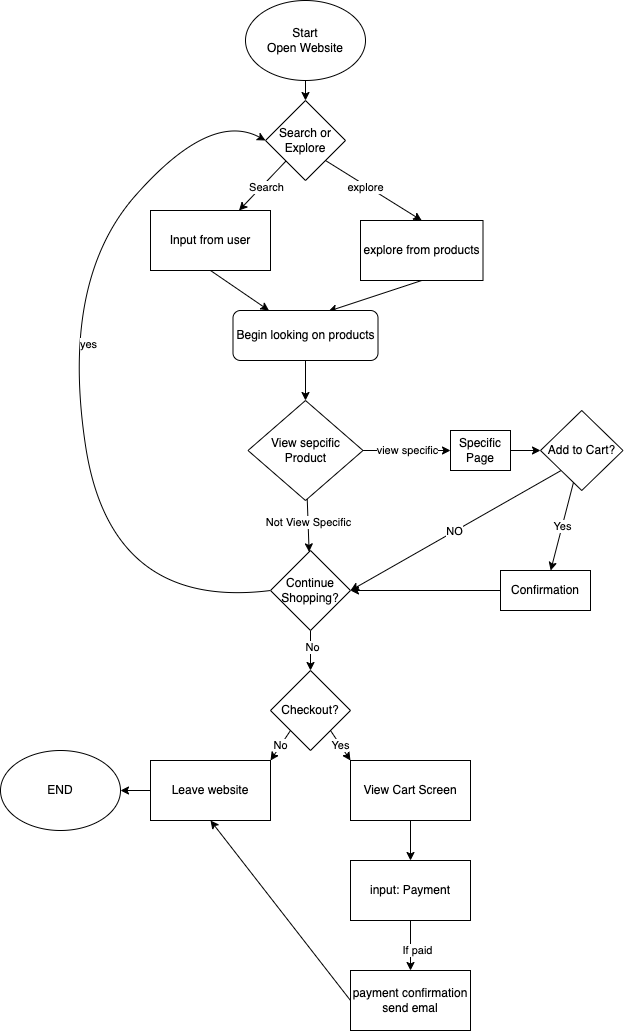

The diagram above was exported from draw.io. Its source (the exported page's mxGraphModel, read from the mxfile embedded in the PNG):
<mxGraphModel dx="1064" dy="669" grid="1" gridSize="10" guides="1" tooltips="1" connect="1" arrows="1" fold="1" page="1" pageScale="1" pageWidth="850" pageHeight="1100" math="0" shadow="0">
  <root>
    <mxCell id="0" />
    <mxCell id="1" parent="0" />
    <mxCell id="4" value="" style="edgeStyle=none;html=1;" edge="1" parent="1" source="2" target="3">
      <mxGeometry relative="1" as="geometry" />
    </mxCell>
    <mxCell id="2" value="Start&lt;br&gt;Open Website" style="ellipse;whiteSpace=wrap;html=1;" vertex="1" parent="1">
      <mxGeometry x="305" y="20" width="120" height="80" as="geometry" />
    </mxCell>
    <mxCell id="9" value="" style="edgeStyle=none;html=1;" edge="1" parent="1" source="3" target="8">
      <mxGeometry relative="1" as="geometry" />
    </mxCell>
    <mxCell id="12" value="Search" style="edgeLabel;html=1;align=center;verticalAlign=middle;resizable=0;points=[];" vertex="1" connectable="0" parent="9">
      <mxGeometry x="-0.025" y="2" relative="1" as="geometry">
        <mxPoint x="1" as="offset" />
      </mxGeometry>
    </mxCell>
    <mxCell id="20" style="edgeStyle=none;html=1;exitX=1;exitY=1;exitDx=0;exitDy=0;entryX=0.5;entryY=0;entryDx=0;entryDy=0;" edge="1" parent="1" source="3" target="5">
      <mxGeometry relative="1" as="geometry" />
    </mxCell>
    <mxCell id="21" value="explore" style="edgeLabel;html=1;align=center;verticalAlign=middle;resizable=0;points=[];" vertex="1" connectable="0" parent="20">
      <mxGeometry x="-0.1962" y="-1" relative="1" as="geometry">
        <mxPoint as="offset" />
      </mxGeometry>
    </mxCell>
    <mxCell id="3" value="Search or Explore" style="rhombus;whiteSpace=wrap;html=1;" vertex="1" parent="1">
      <mxGeometry x="325" y="120" width="80" height="80" as="geometry" />
    </mxCell>
    <mxCell id="15" style="edgeStyle=none;html=1;exitX=0.5;exitY=1;exitDx=0;exitDy=0;entryX=0.658;entryY=0.015;entryDx=0;entryDy=0;entryPerimeter=0;" edge="1" parent="1" source="5" target="16">
      <mxGeometry relative="1" as="geometry">
        <mxPoint x="440" y="459.9999999999999" as="targetPoint" />
      </mxGeometry>
    </mxCell>
    <mxCell id="5" value="explore from products" style="whiteSpace=wrap;html=1;" vertex="1" parent="1">
      <mxGeometry x="420" y="240" width="122.5" height="60" as="geometry" />
    </mxCell>
    <mxCell id="14" style="edgeStyle=none;html=1;exitX=0.5;exitY=1;exitDx=0;exitDy=0;" edge="1" parent="1" source="8" target="16">
      <mxGeometry relative="1" as="geometry">
        <mxPoint x="330" y="449.9999999999999" as="targetPoint" />
      </mxGeometry>
    </mxCell>
    <mxCell id="8" value="Input from user" style="whiteSpace=wrap;html=1;" vertex="1" parent="1">
      <mxGeometry x="210" y="230" width="120" height="60" as="geometry" />
    </mxCell>
    <mxCell id="22" value="" style="edgeStyle=none;html=1;" edge="1" parent="1" source="16" target="17">
      <mxGeometry relative="1" as="geometry" />
    </mxCell>
    <mxCell id="16" value="Begin looking on products" style="rounded=1;whiteSpace=wrap;html=1;" vertex="1" parent="1">
      <mxGeometry x="292.5" y="330" width="145" height="50" as="geometry" />
    </mxCell>
    <mxCell id="24" value="view specific" style="edgeStyle=none;html=1;entryX=0;entryY=0.5;entryDx=0;entryDy=0;" edge="1" parent="1" source="17" target="53">
      <mxGeometry relative="1" as="geometry">
        <mxPoint x="530" y="470" as="targetPoint" />
      </mxGeometry>
    </mxCell>
    <mxCell id="26" value="" style="edgeStyle=none;html=1;" edge="1" parent="1" source="17" target="35">
      <mxGeometry relative="1" as="geometry">
        <mxPoint x="365" y="570" as="targetPoint" />
      </mxGeometry>
    </mxCell>
    <mxCell id="27" value="Not View Specific" style="edgeLabel;html=1;align=center;verticalAlign=middle;resizable=0;points=[];" vertex="1" connectable="0" parent="26">
      <mxGeometry x="-0.1415" y="-1" relative="1" as="geometry">
        <mxPoint as="offset" />
      </mxGeometry>
    </mxCell>
    <mxCell id="17" value="View sepcific Product" style="rhombus;whiteSpace=wrap;html=1;" vertex="1" parent="1">
      <mxGeometry x="307.5" y="420" width="115" height="100" as="geometry" />
    </mxCell>
    <mxCell id="30" value="" style="edgeStyle=none;html=1;" edge="1" parent="1" source="28" target="29">
      <mxGeometry relative="1" as="geometry" />
    </mxCell>
    <mxCell id="31" value="Yes" style="edgeLabel;html=1;align=center;verticalAlign=middle;resizable=0;points=[];" vertex="1" connectable="0" parent="30">
      <mxGeometry x="-0.0253" y="-1" relative="1" as="geometry">
        <mxPoint as="offset" />
      </mxGeometry>
    </mxCell>
    <mxCell id="36" value="NO" style="edgeStyle=none;html=1;exitX=0;exitY=1;exitDx=0;exitDy=0;entryX=1;entryY=0.5;entryDx=0;entryDy=0;" edge="1" parent="1" source="28" target="35">
      <mxGeometry relative="1" as="geometry" />
    </mxCell>
    <mxCell id="28" value="Add to Cart?" style="rhombus;whiteSpace=wrap;html=1;" vertex="1" parent="1">
      <mxGeometry x="600" y="430" width="82.5" height="80" as="geometry" />
    </mxCell>
    <mxCell id="34" style="edgeStyle=none;html=1;entryX=1;entryY=0.5;entryDx=0;entryDy=0;" edge="1" parent="1" source="29" target="35">
      <mxGeometry relative="1" as="geometry">
        <mxPoint x="425" y="600" as="targetPoint" />
      </mxGeometry>
    </mxCell>
    <mxCell id="29" value="Confirmation" style="whiteSpace=wrap;html=1;" vertex="1" parent="1">
      <mxGeometry x="560" y="590" width="90" height="40" as="geometry" />
    </mxCell>
    <mxCell id="37" style="edgeStyle=none;html=1;exitX=0;exitY=0.5;exitDx=0;exitDy=0;curved=1;entryX=0;entryY=0.5;entryDx=0;entryDy=0;" edge="1" parent="1" source="35" target="3">
      <mxGeometry relative="1" as="geometry">
        <mxPoint x="150" y="140" as="targetPoint" />
        <Array as="points">
          <mxPoint x="330" y="610" />
          <mxPoint x="170" y="630" />
          <mxPoint x="120" y="300" />
          <mxPoint x="270" y="130" />
        </Array>
      </mxGeometry>
    </mxCell>
    <mxCell id="44" value="yes" style="edgeLabel;html=1;align=center;verticalAlign=middle;resizable=0;points=[];" vertex="1" connectable="0" parent="37">
      <mxGeometry x="0.0941" y="-17" relative="1" as="geometry">
        <mxPoint as="offset" />
      </mxGeometry>
    </mxCell>
    <mxCell id="38" style="edgeStyle=none;html=1;exitX=0.5;exitY=1;exitDx=0;exitDy=0;entryX=0.5;entryY=0;entryDx=0;entryDy=0;" edge="1" parent="1" source="35" target="45">
      <mxGeometry relative="1" as="geometry">
        <mxPoint x="370" y="700" as="targetPoint" />
      </mxGeometry>
    </mxCell>
    <mxCell id="41" value="No" style="edgeLabel;html=1;align=center;verticalAlign=middle;resizable=0;points=[];" vertex="1" connectable="0" parent="38">
      <mxGeometry x="-0.1912" y="1" relative="1" as="geometry">
        <mxPoint as="offset" />
      </mxGeometry>
    </mxCell>
    <mxCell id="35" value="Continue Shopping?" style="rhombus;whiteSpace=wrap;html=1;" vertex="1" parent="1">
      <mxGeometry x="330" y="570" width="80" height="80" as="geometry" />
    </mxCell>
    <mxCell id="50" style="edgeStyle=none;curved=1;html=1;exitX=0;exitY=1;exitDx=0;exitDy=0;entryX=1;entryY=0;entryDx=0;entryDy=0;" edge="1" parent="1" source="45" target="48">
      <mxGeometry relative="1" as="geometry" />
    </mxCell>
    <mxCell id="51" value="No" style="edgeLabel;html=1;align=center;verticalAlign=middle;resizable=0;points=[];" vertex="1" connectable="0" parent="50">
      <mxGeometry x="-0.0007" y="-1" relative="1" as="geometry">
        <mxPoint as="offset" />
      </mxGeometry>
    </mxCell>
    <mxCell id="52" value="Yes" style="edgeStyle=none;curved=1;html=1;exitX=1;exitY=1;exitDx=0;exitDy=0;entryX=0;entryY=0;entryDx=0;entryDy=0;" edge="1" parent="1" source="45" target="49">
      <mxGeometry relative="1" as="geometry" />
    </mxCell>
    <mxCell id="45" value="Checkout?" style="rhombus;whiteSpace=wrap;html=1;" vertex="1" parent="1">
      <mxGeometry x="330" y="690" width="80" height="80" as="geometry" />
    </mxCell>
    <mxCell id="61" style="edgeStyle=none;curved=1;html=1;exitX=0;exitY=0.5;exitDx=0;exitDy=0;" edge="1" parent="1" source="48" target="62">
      <mxGeometry relative="1" as="geometry">
        <mxPoint x="170.00000000000023" y="811" as="targetPoint" />
      </mxGeometry>
    </mxCell>
    <mxCell id="48" value="Leave website" style="rounded=0;whiteSpace=wrap;html=1;" vertex="1" parent="1">
      <mxGeometry x="210" y="780" width="120" height="60" as="geometry" />
    </mxCell>
    <mxCell id="56" style="edgeStyle=none;curved=1;html=1;exitX=0.5;exitY=1;exitDx=0;exitDy=0;entryX=0.5;entryY=0;entryDx=0;entryDy=0;" edge="1" parent="1" source="49" target="55">
      <mxGeometry relative="1" as="geometry" />
    </mxCell>
    <mxCell id="49" value="View Cart Screen" style="rounded=0;whiteSpace=wrap;html=1;" vertex="1" parent="1">
      <mxGeometry x="410" y="780" width="120" height="60" as="geometry" />
    </mxCell>
    <mxCell id="54" value="" style="edgeStyle=none;curved=1;html=1;" edge="1" parent="1" source="53" target="28">
      <mxGeometry relative="1" as="geometry" />
    </mxCell>
    <mxCell id="53" value="Specific&lt;br&gt;Page" style="rounded=0;whiteSpace=wrap;html=1;" vertex="1" parent="1">
      <mxGeometry x="510" y="450" width="60" height="40" as="geometry" />
    </mxCell>
    <mxCell id="58" value="" style="edgeStyle=none;curved=1;html=1;" edge="1" parent="1" source="55" target="57">
      <mxGeometry relative="1" as="geometry" />
    </mxCell>
    <mxCell id="59" value="If paid" style="edgeLabel;html=1;align=center;verticalAlign=middle;resizable=0;points=[];" vertex="1" connectable="0" parent="58">
      <mxGeometry x="0.1972" y="6" relative="1" as="geometry">
        <mxPoint as="offset" />
      </mxGeometry>
    </mxCell>
    <mxCell id="55" value="input: Payment" style="rounded=0;whiteSpace=wrap;html=1;" vertex="1" parent="1">
      <mxGeometry x="410" y="880" width="120" height="60" as="geometry" />
    </mxCell>
    <mxCell id="60" style="edgeStyle=none;curved=1;html=1;exitX=0;exitY=0.5;exitDx=0;exitDy=0;entryX=0.5;entryY=1;entryDx=0;entryDy=0;" edge="1" parent="1" source="57" target="48">
      <mxGeometry relative="1" as="geometry" />
    </mxCell>
    <mxCell id="57" value="payment confirmation&lt;br&gt;send emal" style="whiteSpace=wrap;html=1;rounded=0;" vertex="1" parent="1">
      <mxGeometry x="410" y="990" width="120" height="60" as="geometry" />
    </mxCell>
    <mxCell id="62" value="END" style="ellipse;whiteSpace=wrap;html=1;" vertex="1" parent="1">
      <mxGeometry x="60.00000000000023" y="770" width="120" height="80" as="geometry" />
    </mxCell>
  </root>
</mxGraphModel>